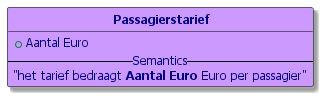

The diagram above was rendered by PlantUML. Its source (embedded in the PNG):
@startuml
skinparam dpi 96
hide circle
hide stereotype
hide empty members
skinparam wrapWidth 300
skinparam backgroundColor transparent
skinparam shadowing True
skinparam arrowColor #000000
skinparam default {
  FontName Tahoma
  FontSize 12
  FontColor #000080
  BorderColor #000000
  BackgroundColor #F0F0F0
}
skinparam Note {
  FontName Cambria Math
  FontSize 10
  FontColor #000000
}
skinparam Class {
  FontName Tahoma
  FontSize 12
  FontColor #000080
  BorderColor #000000
  BackgroundColor #F0F0F0
  }

class "** Passagierstarief **" as Passagierstarief  [[#Passagierstarief]] #CC99FF {
  +Aantal Euro
-- Semantics --
<U+0022>het tarief bedraagt **Aantal Euro** Euro per passagier<U+0022>
  }
hide Passagierstarief methods


  ' Class relationships:
@enduml